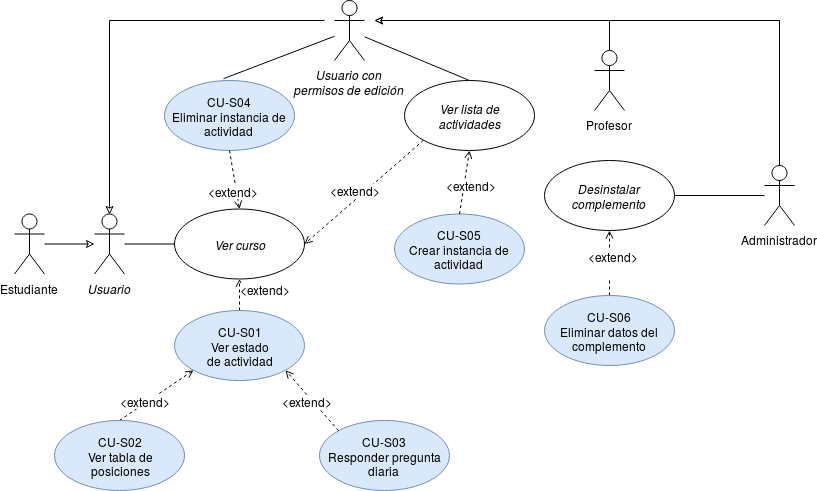

The diagram above was exported from draw.io. Its source (the exported page's mxGraphModel, read from the mxfile embedded in the PNG):
<mxGraphModel dx="1365" dy="805" grid="1" gridSize="10" guides="1" tooltips="1" connect="1" arrows="1" fold="1" page="1" pageScale="1" pageWidth="850" pageHeight="1100" math="0" shadow="0">
  <root>
    <mxCell id="0" />
    <mxCell id="1" parent="0" />
    <mxCell id="2dV1BI9hUKcbQuK-Tveb-1" value="" style="edgeStyle=none;rounded=0;orthogonalLoop=1;jettySize=auto;html=1;endArrow=none;endFill=0;entryX=0;entryY=0.5;entryDx=0;entryDy=0;" parent="1" source="2dV1BI9hUKcbQuK-Tveb-2" target="2dV1BI9hUKcbQuK-Tveb-15" edge="1">
      <mxGeometry relative="1" as="geometry">
        <mxPoint x="170" y="255" as="targetPoint" />
      </mxGeometry>
    </mxCell>
    <mxCell id="2dV1BI9hUKcbQuK-Tveb-2" value="&lt;i&gt;Usuario&lt;/i&gt;" style="shape=umlActor;verticalLabelPosition=bottom;labelBackgroundColor=#ffffff;verticalAlign=top;html=1;outlineConnect=0;" parent="1" vertex="1">
      <mxGeometry x="100" y="273.5" width="30" height="60" as="geometry" />
    </mxCell>
    <mxCell id="2dV1BI9hUKcbQuK-Tveb-3" style="edgeStyle=none;rounded=0;orthogonalLoop=1;jettySize=auto;html=1;exitX=0.5;exitY=0;exitDx=0;exitDy=0;entryX=0.5;entryY=1;entryDx=0;entryDy=0;dashed=1;endArrow=open;endFill=0;" parent="1" source="2dV1BI9hUKcbQuK-Tveb-5" target="2dV1BI9hUKcbQuK-Tveb-15" edge="1">
      <mxGeometry relative="1" as="geometry" />
    </mxCell>
    <mxCell id="2dV1BI9hUKcbQuK-Tveb-4" value="&amp;lt;extend&amp;gt;" style="text;html=1;resizable=0;points=[];align=center;verticalAlign=middle;labelBackgroundColor=#ffffff;" parent="2dV1BI9hUKcbQuK-Tveb-3" vertex="1" connectable="0">
      <mxGeometry x="0.3969" y="-3" relative="1" as="geometry">
        <mxPoint x="22" y="0.5" as="offset" />
      </mxGeometry>
    </mxCell>
    <mxCell id="2dV1BI9hUKcbQuK-Tveb-5" value="&lt;div&gt;CU-S01&lt;/div&gt;&lt;div&gt;Ver estado&lt;/div&gt;&lt;div&gt;de actividad&lt;/div&gt;" style="ellipse;whiteSpace=wrap;html=1;fillColor=#dae8fc;strokeColor=#6c8ebf;" parent="1" vertex="1">
      <mxGeometry x="180" y="370" width="130" height="70" as="geometry" />
    </mxCell>
    <mxCell id="2dV1BI9hUKcbQuK-Tveb-7" style="edgeStyle=none;rounded=0;orthogonalLoop=1;jettySize=auto;html=1;exitX=0.5;exitY=0;exitDx=0;exitDy=0;dashed=1;endArrow=open;endFill=0;entryX=0;entryY=1;entryDx=0;entryDy=0;" parent="1" source="2dV1BI9hUKcbQuK-Tveb-9" target="2dV1BI9hUKcbQuK-Tveb-5" edge="1">
      <mxGeometry relative="1" as="geometry">
        <mxPoint x="219" y="330" as="targetPoint" />
      </mxGeometry>
    </mxCell>
    <mxCell id="2dV1BI9hUKcbQuK-Tveb-8" value="&amp;lt;extend&amp;gt;" style="text;html=1;resizable=0;points=[];align=center;verticalAlign=middle;labelBackgroundColor=#ffffff;" parent="2dV1BI9hUKcbQuK-Tveb-7" vertex="1" connectable="0">
      <mxGeometry x="-0.2743" y="2" relative="1" as="geometry">
        <mxPoint as="offset" />
      </mxGeometry>
    </mxCell>
    <mxCell id="2dV1BI9hUKcbQuK-Tveb-9" value="&lt;div&gt;CU-S02&lt;/div&gt;&lt;div&gt;Ver tabla de&lt;/div&gt;&lt;div&gt;posiciones&lt;/div&gt;" style="ellipse;whiteSpace=wrap;html=1;fillColor=#dae8fc;strokeColor=#6c8ebf;" parent="1" vertex="1">
      <mxGeometry x="60" y="480" width="130" height="70" as="geometry" />
    </mxCell>
    <mxCell id="2dV1BI9hUKcbQuK-Tveb-46" style="edgeStyle=orthogonalEdgeStyle;rounded=0;orthogonalLoop=1;jettySize=auto;html=1;endArrow=classic;endFill=0;exitX=0.5;exitY=0;exitDx=0;exitDy=0;exitPerimeter=0;" parent="1" source="2dV1BI9hUKcbQuK-Tveb-14" edge="1">
      <mxGeometry relative="1" as="geometry">
        <mxPoint x="780" y="220" as="sourcePoint" />
        <mxPoint x="380" y="80" as="targetPoint" />
        <Array as="points">
          <mxPoint x="785" y="80" />
        </Array>
      </mxGeometry>
    </mxCell>
    <mxCell id="2dV1BI9hUKcbQuK-Tveb-14" value="Administrador" style="shape=umlActor;verticalLabelPosition=bottom;labelBackgroundColor=#ffffff;verticalAlign=top;html=1;outlineConnect=0;" parent="1" vertex="1">
      <mxGeometry x="770" y="225" width="30" height="60" as="geometry" />
    </mxCell>
    <mxCell id="2dV1BI9hUKcbQuK-Tveb-15" value="&lt;i&gt;Ver curso&lt;/i&gt;" style="ellipse;whiteSpace=wrap;html=1;" parent="1" vertex="1">
      <mxGeometry x="180" y="268.5" width="130" height="70" as="geometry" />
    </mxCell>
    <mxCell id="2dV1BI9hUKcbQuK-Tveb-16" style="rounded=0;orthogonalLoop=1;jettySize=auto;html=1;startArrow=none;startFill=0;endArrow=classic;endFill=0;" parent="1" source="2dV1BI9hUKcbQuK-Tveb-17" target="2dV1BI9hUKcbQuK-Tveb-2" edge="1">
      <mxGeometry relative="1" as="geometry" />
    </mxCell>
    <mxCell id="2dV1BI9hUKcbQuK-Tveb-17" value="Estudiante" style="shape=umlActor;verticalLabelPosition=bottom;labelBackgroundColor=#ffffff;verticalAlign=top;html=1;outlineConnect=0;" parent="1" vertex="1">
      <mxGeometry x="20" y="273.5" width="30" height="60" as="geometry" />
    </mxCell>
    <mxCell id="2dV1BI9hUKcbQuK-Tveb-20" style="edgeStyle=none;rounded=0;orthogonalLoop=1;jettySize=auto;html=1;startArrow=none;startFill=0;endArrow=none;endFill=0;exitX=1;exitY=0.5;exitDx=0;exitDy=0;" parent="1" source="2dV1BI9hUKcbQuK-Tveb-24" target="2dV1BI9hUKcbQuK-Tveb-14" edge="1">
      <mxGeometry relative="1" as="geometry">
        <mxPoint x="610" y="165" as="sourcePoint" />
      </mxGeometry>
    </mxCell>
    <mxCell id="2dV1BI9hUKcbQuK-Tveb-21" style="edgeStyle=none;rounded=0;orthogonalLoop=1;jettySize=auto;html=1;exitX=0.5;exitY=0;exitDx=0;exitDy=0;entryX=0.5;entryY=1;entryDx=0;entryDy=0;startArrow=none;startFill=0;endArrow=open;endFill=0;dashed=1;" parent="1" source="2dV1BI9hUKcbQuK-Tveb-23" target="2dV1BI9hUKcbQuK-Tveb-24" edge="1">
      <mxGeometry relative="1" as="geometry" />
    </mxCell>
    <mxCell id="2dV1BI9hUKcbQuK-Tveb-22" value="&lt;div&gt;&amp;lt;extend&amp;gt;&lt;/div&gt;&lt;div&gt;&lt;br&gt;&lt;/div&gt;" style="text;html=1;resizable=0;points=[];align=center;verticalAlign=middle;labelBackgroundColor=#ffffff;" parent="2dV1BI9hUKcbQuK-Tveb-21" vertex="1" connectable="0">
      <mxGeometry x="-0.4765" y="-2" relative="1" as="geometry">
        <mxPoint x="1.5" y="-15.5" as="offset" />
      </mxGeometry>
    </mxCell>
    <mxCell id="2dV1BI9hUKcbQuK-Tveb-23" value="&lt;div&gt;CU-S06&lt;/div&gt;&lt;div&gt;Eliminar datos del complemento&lt;br&gt;&lt;/div&gt;" style="ellipse;whiteSpace=wrap;html=1;fillColor=#dae8fc;strokeColor=#6c8ebf;" parent="1" vertex="1">
      <mxGeometry x="550" y="355" width="130" height="70" as="geometry" />
    </mxCell>
    <mxCell id="2dV1BI9hUKcbQuK-Tveb-24" value="&lt;i&gt;Desinstalar complemento&lt;/i&gt;" style="ellipse;whiteSpace=wrap;html=1;" parent="1" vertex="1">
      <mxGeometry x="550" y="220" width="130" height="70" as="geometry" />
    </mxCell>
    <mxCell id="2dV1BI9hUKcbQuK-Tveb-26" value="&lt;div&gt;CU-S03&lt;/div&gt;&lt;div&gt;Responder pregunta diaria&lt;br&gt;&lt;/div&gt;" style="ellipse;whiteSpace=wrap;html=1;fillColor=#dae8fc;strokeColor=#6c8ebf;" parent="1" vertex="1">
      <mxGeometry x="325" y="480" width="130" height="70" as="geometry" />
    </mxCell>
    <mxCell id="2dV1BI9hUKcbQuK-Tveb-27" style="rounded=0;orthogonalLoop=1;jettySize=auto;html=1;exitX=0;exitY=0;exitDx=0;exitDy=0;entryX=1;entryY=1;entryDx=0;entryDy=0;dashed=1;endArrow=open;endFill=0;" parent="1" source="2dV1BI9hUKcbQuK-Tveb-26" target="2dV1BI9hUKcbQuK-Tveb-5" edge="1">
      <mxGeometry relative="1" as="geometry">
        <mxPoint x="375" y="500" as="sourcePoint" />
        <mxPoint x="275" y="349.9999999999999" as="targetPoint" />
      </mxGeometry>
    </mxCell>
    <mxCell id="2dV1BI9hUKcbQuK-Tveb-28" value="&lt;div&gt;&amp;lt;extend&amp;gt;&lt;/div&gt;" style="text;html=1;resizable=0;points=[];align=center;verticalAlign=middle;labelBackgroundColor=#ffffff;" parent="2dV1BI9hUKcbQuK-Tveb-27" vertex="1" connectable="0">
      <mxGeometry x="0.319" y="-1" relative="1" as="geometry">
        <mxPoint x="3" y="10.5" as="offset" />
      </mxGeometry>
    </mxCell>
    <mxCell id="2dV1BI9hUKcbQuK-Tveb-41" value="" style="rounded=0;orthogonalLoop=1;jettySize=auto;html=1;entryX=0.5;entryY=0;entryDx=0;entryDy=0;endArrow=none;endFill=0;" parent="1" source="2dV1BI9hUKcbQuK-Tveb-29" target="2dV1BI9hUKcbQuK-Tveb-51" edge="1">
      <mxGeometry relative="1" as="geometry">
        <mxPoint x="450" y="90" as="targetPoint" />
      </mxGeometry>
    </mxCell>
    <mxCell id="2dV1BI9hUKcbQuK-Tveb-43" value="" style="rounded=0;orthogonalLoop=1;jettySize=auto;html=1;entryX=0.454;entryY=-0.026;entryDx=0;entryDy=0;entryPerimeter=0;endArrow=none;endFill=0;" parent="1" source="2dV1BI9hUKcbQuK-Tveb-29" target="2dV1BI9hUKcbQuK-Tveb-37" edge="1">
      <mxGeometry relative="1" as="geometry">
        <mxPoint x="260" y="90" as="targetPoint" />
      </mxGeometry>
    </mxCell>
    <mxCell id="2dV1BI9hUKcbQuK-Tveb-49" style="edgeStyle=orthogonalEdgeStyle;rounded=0;orthogonalLoop=1;jettySize=auto;html=1;endArrow=classic;endFill=0;entryX=0.5;entryY=0;entryDx=0;entryDy=0;entryPerimeter=0;" parent="1" target="2dV1BI9hUKcbQuK-Tveb-2" edge="1">
      <mxGeometry relative="1" as="geometry">
        <mxPoint x="130" y="270" as="targetPoint" />
        <mxPoint x="330" y="80" as="sourcePoint" />
      </mxGeometry>
    </mxCell>
    <mxCell id="2dV1BI9hUKcbQuK-Tveb-29" value="&lt;div&gt;&lt;i&gt;Usuario con &lt;br&gt;&lt;/i&gt;&lt;/div&gt;&lt;div&gt;&lt;i&gt;permisos de edición&lt;/i&gt;&lt;/div&gt;" style="shape=umlActor;verticalLabelPosition=bottom;labelBackgroundColor=#ffffff;verticalAlign=top;html=1;outlineConnect=0;" parent="1" vertex="1">
      <mxGeometry x="340" y="60" width="30" height="60" as="geometry" />
    </mxCell>
    <mxCell id="2dV1BI9hUKcbQuK-Tveb-30" value="&lt;div&gt;CU-S05&lt;/div&gt;&lt;div&gt;Crear instancia de actividad&lt;br&gt;&lt;/div&gt;" style="ellipse;whiteSpace=wrap;html=1;fillColor=#dae8fc;strokeColor=#6c8ebf;" parent="1" vertex="1">
      <mxGeometry x="400" y="273.5" width="130" height="70" as="geometry" />
    </mxCell>
    <mxCell id="2dV1BI9hUKcbQuK-Tveb-31" style="edgeStyle=none;rounded=0;orthogonalLoop=1;jettySize=auto;html=1;exitX=0.5;exitY=0;exitDx=0;exitDy=0;entryX=0.5;entryY=1;entryDx=0;entryDy=0;dashed=1;endArrow=open;endFill=0;" parent="1" source="2dV1BI9hUKcbQuK-Tveb-30" target="2dV1BI9hUKcbQuK-Tveb-51" edge="1">
      <mxGeometry relative="1" as="geometry">
        <mxPoint x="255" y="329.9999999999999" as="sourcePoint" />
        <mxPoint x="328.7578113410473" y="289.59690886114515" as="targetPoint" />
      </mxGeometry>
    </mxCell>
    <mxCell id="2dV1BI9hUKcbQuK-Tveb-32" value="&amp;lt;extend&amp;gt;" style="text;html=1;resizable=0;points=[];align=center;verticalAlign=middle;labelBackgroundColor=#ffffff;" parent="2dV1BI9hUKcbQuK-Tveb-31" vertex="1" connectable="0">
      <mxGeometry x="0.3969" y="-3" relative="1" as="geometry">
        <mxPoint x="2" y="15" as="offset" />
      </mxGeometry>
    </mxCell>
    <mxCell id="2dV1BI9hUKcbQuK-Tveb-37" value="&lt;div&gt;CU-S04&lt;/div&gt;&lt;div&gt;Eliminar instancia de actividad&lt;br&gt;&lt;/div&gt;" style="ellipse;whiteSpace=wrap;html=1;fillColor=#dae8fc;strokeColor=#6c8ebf;" parent="1" vertex="1">
      <mxGeometry x="170" y="140" width="130" height="70" as="geometry" />
    </mxCell>
    <mxCell id="2dV1BI9hUKcbQuK-Tveb-38" style="edgeStyle=none;rounded=0;orthogonalLoop=1;jettySize=auto;html=1;exitX=0.5;exitY=1;exitDx=0;exitDy=0;entryX=0.5;entryY=0;entryDx=0;entryDy=0;dashed=1;endArrow=open;endFill=0;" parent="1" source="2dV1BI9hUKcbQuK-Tveb-37" target="2dV1BI9hUKcbQuK-Tveb-15" edge="1">
      <mxGeometry relative="1" as="geometry">
        <mxPoint x="445" y="220.0000000000001" as="sourcePoint" />
        <mxPoint x="375" y="279.9999999999999" as="targetPoint" />
      </mxGeometry>
    </mxCell>
    <mxCell id="2dV1BI9hUKcbQuK-Tveb-39" value="&amp;lt;extend&amp;gt;" style="text;html=1;resizable=0;points=[];align=center;verticalAlign=middle;labelBackgroundColor=#ffffff;" parent="2dV1BI9hUKcbQuK-Tveb-38" vertex="1" connectable="0">
      <mxGeometry x="0.3969" y="-3" relative="1" as="geometry">
        <mxPoint as="offset" />
      </mxGeometry>
    </mxCell>
    <mxCell id="2dV1BI9hUKcbQuK-Tveb-50" style="edgeStyle=orthogonalEdgeStyle;rounded=0;orthogonalLoop=1;jettySize=auto;html=1;exitX=0.5;exitY=0;exitDx=0;exitDy=0;exitPerimeter=0;endArrow=classic;endFill=0;" parent="1" source="2dV1BI9hUKcbQuK-Tveb-47" edge="1">
      <mxGeometry relative="1" as="geometry">
        <mxPoint x="380" y="80" as="targetPoint" />
        <Array as="points">
          <mxPoint x="615" y="80" />
        </Array>
      </mxGeometry>
    </mxCell>
    <mxCell id="2dV1BI9hUKcbQuK-Tveb-47" value="Profesor" style="shape=umlActor;verticalLabelPosition=bottom;labelBackgroundColor=#ffffff;verticalAlign=top;html=1;outlineConnect=0;" parent="1" vertex="1">
      <mxGeometry x="600" y="110" width="30" height="60" as="geometry" />
    </mxCell>
    <mxCell id="2dV1BI9hUKcbQuK-Tveb-51" value="&lt;div&gt;&lt;i&gt;Ver lista de&lt;/i&gt;&lt;/div&gt;&lt;div&gt;&lt;i&gt;actividades&lt;/i&gt;&lt;/div&gt;" style="ellipse;whiteSpace=wrap;html=1;" parent="1" vertex="1">
      <mxGeometry x="410" y="140" width="130" height="70" as="geometry" />
    </mxCell>
    <mxCell id="2dV1BI9hUKcbQuK-Tveb-56" style="edgeStyle=none;rounded=0;orthogonalLoop=1;jettySize=auto;html=1;exitX=0;exitY=1;exitDx=0;exitDy=0;entryX=1;entryY=0.5;entryDx=0;entryDy=0;dashed=1;endArrow=open;endFill=0;" parent="1" source="2dV1BI9hUKcbQuK-Tveb-51" target="2dV1BI9hUKcbQuK-Tveb-15" edge="1">
      <mxGeometry relative="1" as="geometry">
        <mxPoint x="485" y="220.0000000000001" as="sourcePoint" />
        <mxPoint x="475" y="278.5" as="targetPoint" />
      </mxGeometry>
    </mxCell>
    <mxCell id="2dV1BI9hUKcbQuK-Tveb-57" value="&amp;lt;extend&amp;gt;" style="text;html=1;resizable=0;points=[];align=center;verticalAlign=middle;labelBackgroundColor=#ffffff;" parent="2dV1BI9hUKcbQuK-Tveb-56" vertex="1" connectable="0">
      <mxGeometry x="0.3969" y="-3" relative="1" as="geometry">
        <mxPoint x="16.5" y="-20" as="offset" />
      </mxGeometry>
    </mxCell>
  </root>
</mxGraphModel>